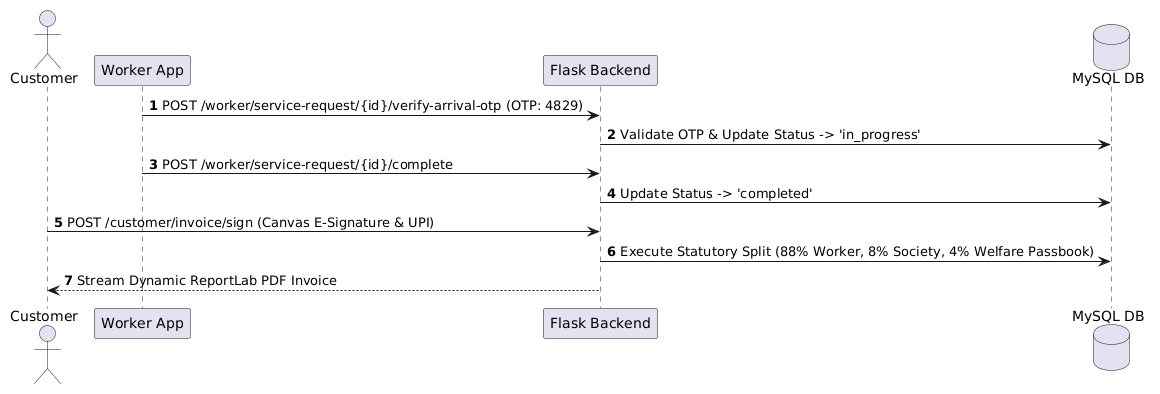

The diagram above was rendered by PlantUML. Its source (embedded in the PNG):
@startuml
autonumber
actor Customer
participant "Worker App" as Worker
participant "Flask Backend" as Server
database "MySQL DB" as DB

Worker -> Server: POST /worker/service-request/{id}/verify-arrival-otp (OTP: 4829)
Server -> DB: Validate OTP & Update Status -> 'in_progress'
Worker -> Server: POST /worker/service-request/{id}/complete
Server -> DB: Update Status -> 'completed'
Customer -> Server: POST /customer/invoice/sign (Canvas E-Signature & UPI)
Server -> DB: Execute Statutory Split (88% Worker, 8% Society, 4% Welfare Passbook)
Server --> Customer: Stream Dynamic ReportLab PDF Invoice
@enduml